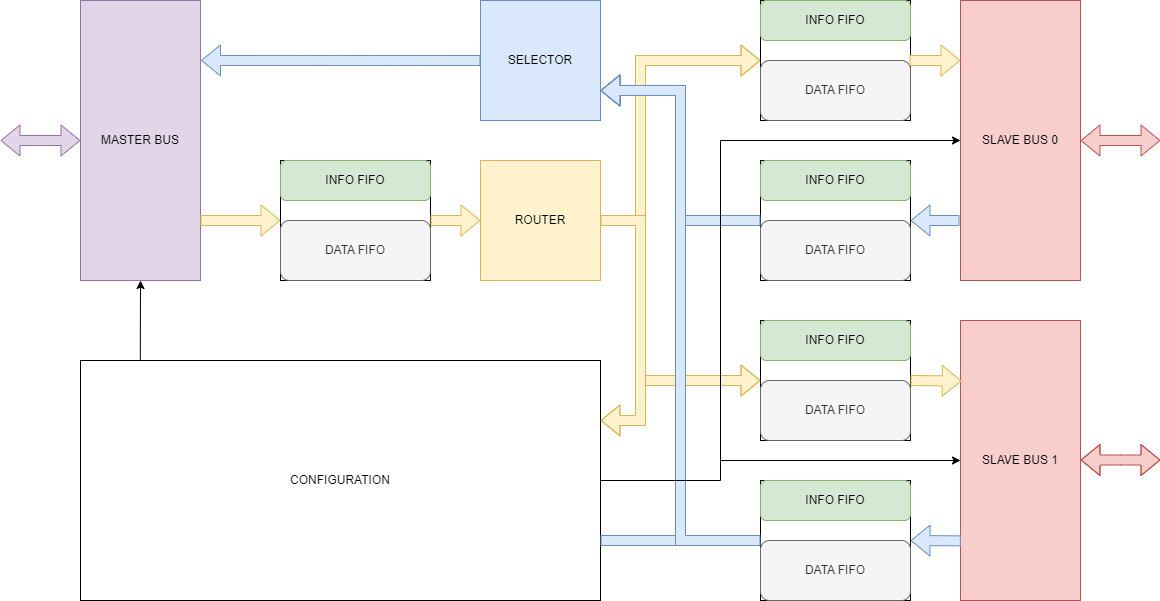

The diagram above was exported from draw.io. Its source (the exported page's mxGraphModel, read from the mxfile embedded in the PNG):
<mxGraphModel dx="1050" dy="570" grid="1" gridSize="10" guides="1" tooltips="1" connect="1" arrows="1" fold="1" page="1" pageScale="1" pageWidth="1169" pageHeight="827" math="0" shadow="0">
  <root>
    <mxCell id="0" />
    <mxCell id="1" parent="0" />
    <mxCell id="MNNxaANqcBhwwiQbUbgN-24" value="" style="shape=flexArrow;endArrow=classic;html=1;rounded=0;entryX=0;entryY=0.5;entryDx=0;entryDy=0;fillColor=#fff2cc;strokeColor=#d6b656;" parent="1" target="MNNxaANqcBhwwiQbUbgN-6" edge="1">
      <mxGeometry width="50" height="50" relative="1" as="geometry">
        <mxPoint x="600" y="260" as="sourcePoint" />
        <mxPoint x="760" y="290" as="targetPoint" />
        <Array as="points">
          <mxPoint x="640" y="260" />
          <mxPoint x="640" y="100" />
        </Array>
      </mxGeometry>
    </mxCell>
    <mxCell id="MNNxaANqcBhwwiQbUbgN-4" value="" style="rounded=0;whiteSpace=wrap;html=1;movable=1;resizable=1;rotatable=1;deletable=1;editable=1;locked=0;connectable=1;" parent="1" vertex="1">
      <mxGeometry x="280" y="200" width="150" height="120" as="geometry" />
    </mxCell>
    <mxCell id="MNNxaANqcBhwwiQbUbgN-1" value="MASTER BUS" style="rounded=0;whiteSpace=wrap;html=1;fillColor=#e1d5e7;strokeColor=#9673a6;" parent="1" vertex="1">
      <mxGeometry x="80" y="40" width="120" height="280" as="geometry" />
    </mxCell>
    <mxCell id="MNNxaANqcBhwwiQbUbgN-2" value="INFO FIFO" style="rounded=1;whiteSpace=wrap;html=1;movable=1;resizable=1;rotatable=1;deletable=1;editable=1;locked=0;connectable=1;fillColor=#d5e8d4;strokeColor=#82b366;" parent="1" vertex="1">
      <mxGeometry x="280" y="200" width="150" height="40" as="geometry" />
    </mxCell>
    <mxCell id="MNNxaANqcBhwwiQbUbgN-3" value="DATA FIFO" style="rounded=1;whiteSpace=wrap;html=1;movable=1;resizable=1;rotatable=1;deletable=1;editable=1;locked=0;connectable=1;fillColor=#f5f5f5;strokeColor=#666666;fontColor=#333333;" parent="1" vertex="1">
      <mxGeometry x="280" y="260" width="150" height="60" as="geometry" />
    </mxCell>
    <mxCell id="MNNxaANqcBhwwiQbUbgN-5" value="ROUTER" style="rounded=0;whiteSpace=wrap;html=1;fillColor=#fff2cc;strokeColor=#d6b656;" parent="1" vertex="1">
      <mxGeometry x="480" y="200" width="120" height="120" as="geometry" />
    </mxCell>
    <mxCell id="MNNxaANqcBhwwiQbUbgN-6" value="" style="rounded=0;whiteSpace=wrap;html=1;movable=1;resizable=1;rotatable=1;deletable=1;editable=1;locked=0;connectable=1;" parent="1" vertex="1">
      <mxGeometry x="760" y="40" width="150" height="120" as="geometry" />
    </mxCell>
    <mxCell id="MNNxaANqcBhwwiQbUbgN-7" value="INFO FIFO" style="rounded=1;whiteSpace=wrap;html=1;movable=1;resizable=1;rotatable=1;deletable=1;editable=1;locked=0;connectable=1;fillColor=#d5e8d4;strokeColor=#82b366;" parent="1" vertex="1">
      <mxGeometry x="760" y="40" width="150" height="40" as="geometry" />
    </mxCell>
    <mxCell id="MNNxaANqcBhwwiQbUbgN-8" value="DATA FIFO" style="rounded=1;whiteSpace=wrap;html=1;movable=1;resizable=1;rotatable=1;deletable=1;editable=1;locked=0;connectable=1;fillColor=#f5f5f5;strokeColor=#666666;fontColor=#333333;" parent="1" vertex="1">
      <mxGeometry x="760" y="100" width="150" height="60" as="geometry" />
    </mxCell>
    <mxCell id="MNNxaANqcBhwwiQbUbgN-9" value="" style="rounded=0;whiteSpace=wrap;html=1;movable=1;resizable=1;rotatable=1;deletable=1;editable=1;locked=0;connectable=1;" parent="1" vertex="1">
      <mxGeometry x="760" y="200" width="150" height="120" as="geometry" />
    </mxCell>
    <mxCell id="MNNxaANqcBhwwiQbUbgN-10" value="INFO FIFO" style="rounded=1;whiteSpace=wrap;html=1;movable=1;resizable=1;rotatable=1;deletable=1;editable=1;locked=0;connectable=1;fillColor=#d5e8d4;strokeColor=#82b366;" parent="1" vertex="1">
      <mxGeometry x="760" y="200" width="150" height="40" as="geometry" />
    </mxCell>
    <mxCell id="MNNxaANqcBhwwiQbUbgN-11" value="DATA FIFO" style="rounded=1;whiteSpace=wrap;html=1;movable=1;resizable=1;rotatable=1;deletable=1;editable=1;locked=0;connectable=1;fillColor=#f5f5f5;strokeColor=#666666;fontColor=#333333;" parent="1" vertex="1">
      <mxGeometry x="760" y="260" width="150" height="60" as="geometry" />
    </mxCell>
    <mxCell id="MNNxaANqcBhwwiQbUbgN-12" value="" style="rounded=0;whiteSpace=wrap;html=1;movable=1;resizable=1;rotatable=1;deletable=1;editable=1;locked=0;connectable=1;" parent="1" vertex="1">
      <mxGeometry x="760" y="360" width="150" height="120" as="geometry" />
    </mxCell>
    <mxCell id="MNNxaANqcBhwwiQbUbgN-13" value="INFO FIFO" style="rounded=1;whiteSpace=wrap;html=1;movable=1;resizable=1;rotatable=1;deletable=1;editable=1;locked=0;connectable=1;fillColor=#d5e8d4;strokeColor=#82b366;" parent="1" vertex="1">
      <mxGeometry x="760" y="360" width="150" height="40" as="geometry" />
    </mxCell>
    <mxCell id="MNNxaANqcBhwwiQbUbgN-14" value="DATA FIFO" style="rounded=1;whiteSpace=wrap;html=1;movable=1;resizable=1;rotatable=1;deletable=1;editable=1;locked=0;connectable=1;fillColor=#f5f5f5;strokeColor=#666666;fontColor=#333333;" parent="1" vertex="1">
      <mxGeometry x="760" y="420" width="150" height="60" as="geometry" />
    </mxCell>
    <mxCell id="MNNxaANqcBhwwiQbUbgN-15" value="" style="rounded=0;whiteSpace=wrap;html=1;movable=1;resizable=1;rotatable=1;deletable=1;editable=1;locked=0;connectable=1;" parent="1" vertex="1">
      <mxGeometry x="760" y="520" width="150" height="120" as="geometry" />
    </mxCell>
    <mxCell id="MNNxaANqcBhwwiQbUbgN-16" value="INFO FIFO" style="rounded=1;whiteSpace=wrap;html=1;movable=1;resizable=1;rotatable=1;deletable=1;editable=1;locked=0;connectable=1;fillColor=#d5e8d4;strokeColor=#82b366;" parent="1" vertex="1">
      <mxGeometry x="760" y="520" width="150" height="40" as="geometry" />
    </mxCell>
    <mxCell id="MNNxaANqcBhwwiQbUbgN-17" value="DATA FIFO" style="rounded=1;whiteSpace=wrap;html=1;movable=1;resizable=1;rotatable=1;deletable=1;editable=1;locked=0;connectable=1;fillColor=#f5f5f5;strokeColor=#666666;fontColor=#333333;" parent="1" vertex="1">
      <mxGeometry x="760" y="580" width="150" height="60" as="geometry" />
    </mxCell>
    <mxCell id="MNNxaANqcBhwwiQbUbgN-18" value="CONFIGURATION" style="rounded=0;whiteSpace=wrap;html=1;" parent="1" vertex="1">
      <mxGeometry x="80" y="400" width="520" height="240" as="geometry" />
    </mxCell>
    <mxCell id="MNNxaANqcBhwwiQbUbgN-19" value="SLAVE BUS 1" style="rounded=0;whiteSpace=wrap;html=1;fillColor=#f8cecc;strokeColor=#b85450;" parent="1" vertex="1">
      <mxGeometry x="960" y="360" width="120" height="280" as="geometry" />
    </mxCell>
    <mxCell id="MNNxaANqcBhwwiQbUbgN-20" value="SLAVE BUS 0" style="rounded=0;whiteSpace=wrap;html=1;fillColor=#f8cecc;strokeColor=#b85450;" parent="1" vertex="1">
      <mxGeometry x="960" y="40" width="120" height="280" as="geometry" />
    </mxCell>
    <mxCell id="MNNxaANqcBhwwiQbUbgN-21" value="SELECTOR" style="rounded=0;whiteSpace=wrap;html=1;fillColor=#dae8fc;strokeColor=#6c8ebf;" parent="1" vertex="1">
      <mxGeometry x="480" y="40" width="120" height="120" as="geometry" />
    </mxCell>
    <mxCell id="MNNxaANqcBhwwiQbUbgN-22" value="" style="shape=flexArrow;endArrow=classic;html=1;rounded=0;entryX=0;entryY=0.5;entryDx=0;entryDy=0;fillColor=#fff2cc;strokeColor=#d6b656;" parent="1" target="MNNxaANqcBhwwiQbUbgN-4" edge="1">
      <mxGeometry width="50" height="50" relative="1" as="geometry">
        <mxPoint x="200" y="260" as="sourcePoint" />
        <mxPoint x="550" y="330" as="targetPoint" />
      </mxGeometry>
    </mxCell>
    <mxCell id="MNNxaANqcBhwwiQbUbgN-23" value="" style="shape=flexArrow;endArrow=classic;html=1;rounded=0;exitX=1;exitY=0;exitDx=0;exitDy=0;fillColor=#fff2cc;strokeColor=#d6b656;" parent="1" source="MNNxaANqcBhwwiQbUbgN-3" edge="1">
      <mxGeometry width="50" height="50" relative="1" as="geometry">
        <mxPoint x="520" y="330" as="sourcePoint" />
        <mxPoint x="480" y="260" as="targetPoint" />
      </mxGeometry>
    </mxCell>
    <mxCell id="MNNxaANqcBhwwiQbUbgN-25" value="" style="shape=flexArrow;endArrow=classic;html=1;rounded=0;exitX=1;exitY=0.5;exitDx=0;exitDy=0;entryX=0;entryY=0;entryDx=0;entryDy=0;fillColor=#fff2cc;strokeColor=#d6b656;" parent="1" source="MNNxaANqcBhwwiQbUbgN-5" target="MNNxaANqcBhwwiQbUbgN-14" edge="1">
      <mxGeometry width="50" height="50" relative="1" as="geometry">
        <mxPoint x="710" y="340" as="sourcePoint" />
        <mxPoint x="760" y="290" as="targetPoint" />
        <Array as="points">
          <mxPoint x="640" y="260" />
          <mxPoint x="640" y="420" />
        </Array>
      </mxGeometry>
    </mxCell>
    <mxCell id="MNNxaANqcBhwwiQbUbgN-26" value="" style="shape=flexArrow;endArrow=classic;html=1;rounded=0;entryX=1;entryY=0.25;entryDx=0;entryDy=0;fillColor=#fff2cc;strokeColor=#d6b656;exitX=1;exitY=0.5;exitDx=0;exitDy=0;" parent="1" source="MNNxaANqcBhwwiQbUbgN-5" target="MNNxaANqcBhwwiQbUbgN-18" edge="1">
      <mxGeometry width="50" height="50" relative="1" as="geometry">
        <mxPoint x="640" y="420" as="sourcePoint" />
        <mxPoint x="770" y="460" as="targetPoint" />
        <Array as="points">
          <mxPoint x="640" y="260" />
          <mxPoint x="640" y="460" />
        </Array>
      </mxGeometry>
    </mxCell>
    <mxCell id="MNNxaANqcBhwwiQbUbgN-27" value="" style="shape=flexArrow;endArrow=classic;html=1;rounded=0;exitX=1;exitY=0;exitDx=0;exitDy=0;entryX=0.01;entryY=0.216;entryDx=0;entryDy=0;entryPerimeter=0;fillColor=#fff2cc;strokeColor=#d6b656;" parent="1" source="MNNxaANqcBhwwiQbUbgN-14" target="MNNxaANqcBhwwiQbUbgN-19" edge="1">
      <mxGeometry width="50" height="50" relative="1" as="geometry">
        <mxPoint x="730" y="410" as="sourcePoint" />
        <mxPoint x="780" y="360" as="targetPoint" />
      </mxGeometry>
    </mxCell>
    <mxCell id="MNNxaANqcBhwwiQbUbgN-28" value="" style="shape=flexArrow;endArrow=classic;html=1;rounded=0;exitX=0.003;exitY=0.787;exitDx=0;exitDy=0;entryX=1;entryY=0.5;entryDx=0;entryDy=0;exitPerimeter=0;fillColor=#dae8fc;strokeColor=#6c8ebf;" parent="1" source="MNNxaANqcBhwwiQbUbgN-19" target="MNNxaANqcBhwwiQbUbgN-15" edge="1">
      <mxGeometry width="50" height="50" relative="1" as="geometry">
        <mxPoint x="780" y="360" as="sourcePoint" />
        <mxPoint x="730" y="410" as="targetPoint" />
      </mxGeometry>
    </mxCell>
    <mxCell id="MNNxaANqcBhwwiQbUbgN-29" value="" style="shape=flexArrow;endArrow=classic;html=1;rounded=0;exitX=1;exitY=0;exitDx=0;exitDy=0;entryX=0.01;entryY=0.216;entryDx=0;entryDy=0;entryPerimeter=0;fillColor=#fff2cc;strokeColor=#d6b656;" parent="1" edge="1">
      <mxGeometry width="50" height="50" relative="1" as="geometry">
        <mxPoint x="909" y="100" as="sourcePoint" />
        <mxPoint x="960" y="100" as="targetPoint" />
      </mxGeometry>
    </mxCell>
    <mxCell id="MNNxaANqcBhwwiQbUbgN-30" value="" style="shape=flexArrow;endArrow=classic;html=1;rounded=0;exitX=1;exitY=0;exitDx=0;exitDy=0;entryX=1;entryY=0;entryDx=0;entryDy=0;fillColor=#dae8fc;strokeColor=#6c8ebf;" parent="1" target="MNNxaANqcBhwwiQbUbgN-11" edge="1">
      <mxGeometry width="50" height="50" relative="1" as="geometry">
        <mxPoint x="959" y="260" as="sourcePoint" />
        <mxPoint x="909" y="260" as="targetPoint" />
      </mxGeometry>
    </mxCell>
    <mxCell id="MNNxaANqcBhwwiQbUbgN-32" value="" style="shape=flexArrow;endArrow=classic;html=1;rounded=0;exitX=1;exitY=0.75;exitDx=0;exitDy=0;entryX=1;entryY=0.75;entryDx=0;entryDy=0;fillColor=#dae8fc;strokeColor=#6c8ebf;" parent="1" source="MNNxaANqcBhwwiQbUbgN-18" target="MNNxaANqcBhwwiQbUbgN-21" edge="1">
      <mxGeometry width="50" height="50" relative="1" as="geometry">
        <mxPoint x="730" y="560" as="sourcePoint" />
        <mxPoint x="780" y="510" as="targetPoint" />
        <Array as="points">
          <mxPoint x="680" y="580" />
          <mxPoint x="680" y="130" />
        </Array>
      </mxGeometry>
    </mxCell>
    <mxCell id="MNNxaANqcBhwwiQbUbgN-33" value="" style="shape=flexArrow;endArrow=classic;html=1;rounded=0;exitX=0;exitY=0.5;exitDx=0;exitDy=0;entryX=1;entryY=0.75;entryDx=0;entryDy=0;fillColor=#dae8fc;strokeColor=#6c8ebf;" parent="1" source="MNNxaANqcBhwwiQbUbgN-9" target="MNNxaANqcBhwwiQbUbgN-21" edge="1">
      <mxGeometry width="50" height="50" relative="1" as="geometry">
        <mxPoint x="730" y="430" as="sourcePoint" />
        <mxPoint x="780" y="380" as="targetPoint" />
        <Array as="points">
          <mxPoint x="680" y="260" />
          <mxPoint x="680" y="130" />
        </Array>
      </mxGeometry>
    </mxCell>
    <mxCell id="MNNxaANqcBhwwiQbUbgN-34" value="" style="shape=flexArrow;endArrow=classic;html=1;rounded=0;exitX=0;exitY=0;exitDx=0;exitDy=0;fillColor=#dae8fc;strokeColor=#6c8ebf;" parent="1" source="MNNxaANqcBhwwiQbUbgN-17" edge="1">
      <mxGeometry width="50" height="50" relative="1" as="geometry">
        <mxPoint x="730" y="530" as="sourcePoint" />
        <mxPoint x="600" y="130" as="targetPoint" />
        <Array as="points">
          <mxPoint x="680" y="580" />
          <mxPoint x="680" y="130" />
        </Array>
      </mxGeometry>
    </mxCell>
    <mxCell id="MNNxaANqcBhwwiQbUbgN-35" value="" style="endArrow=classic;html=1;rounded=0;exitX=1;exitY=0.5;exitDx=0;exitDy=0;entryX=0;entryY=0.5;entryDx=0;entryDy=0;" parent="1" source="MNNxaANqcBhwwiQbUbgN-18" target="MNNxaANqcBhwwiQbUbgN-20" edge="1">
      <mxGeometry width="50" height="50" relative="1" as="geometry">
        <mxPoint x="540" y="380" as="sourcePoint" />
        <mxPoint x="720" y="520" as="targetPoint" />
        <Array as="points">
          <mxPoint x="720" y="520" />
          <mxPoint x="720" y="180" />
        </Array>
      </mxGeometry>
    </mxCell>
    <mxCell id="MNNxaANqcBhwwiQbUbgN-36" value="" style="endArrow=classic;html=1;rounded=0;entryX=0;entryY=0.5;entryDx=0;entryDy=0;" parent="1" target="MNNxaANqcBhwwiQbUbgN-19" edge="1">
      <mxGeometry width="50" height="50" relative="1" as="geometry">
        <mxPoint x="720" y="500" as="sourcePoint" />
        <mxPoint x="590" y="330" as="targetPoint" />
      </mxGeometry>
    </mxCell>
    <mxCell id="MNNxaANqcBhwwiQbUbgN-37" value="" style="shape=flexArrow;endArrow=classic;html=1;rounded=0;entryX=1.004;entryY=0.214;entryDx=0;entryDy=0;exitX=0;exitY=0.5;exitDx=0;exitDy=0;entryPerimeter=0;fillColor=#dae8fc;strokeColor=#6c8ebf;" parent="1" source="MNNxaANqcBhwwiQbUbgN-21" target="MNNxaANqcBhwwiQbUbgN-1" edge="1">
      <mxGeometry width="50" height="50" relative="1" as="geometry">
        <mxPoint x="540" y="180" as="sourcePoint" />
        <mxPoint x="590" y="130" as="targetPoint" />
      </mxGeometry>
    </mxCell>
    <mxCell id="MNNxaANqcBhwwiQbUbgN-38" value="" style="endArrow=classic;html=1;rounded=0;exitX=0.115;exitY=-0.002;exitDx=0;exitDy=0;exitPerimeter=0;entryX=0.5;entryY=1;entryDx=0;entryDy=0;" parent="1" source="MNNxaANqcBhwwiQbUbgN-18" target="MNNxaANqcBhwwiQbUbgN-1" edge="1">
      <mxGeometry width="50" height="50" relative="1" as="geometry">
        <mxPoint x="730" y="310" as="sourcePoint" />
        <mxPoint x="780" y="260" as="targetPoint" />
      </mxGeometry>
    </mxCell>
    <mxCell id="MNNxaANqcBhwwiQbUbgN-39" value="" style="shape=flexArrow;endArrow=classic;startArrow=classic;html=1;rounded=0;entryX=0;entryY=0.5;entryDx=0;entryDy=0;fillColor=#e1d5e7;strokeColor=#9673a6;" parent="1" target="MNNxaANqcBhwwiQbUbgN-1" edge="1">
      <mxGeometry width="100" height="100" relative="1" as="geometry">
        <mxPoint y="180" as="sourcePoint" />
        <mxPoint x="330" y="190" as="targetPoint" />
      </mxGeometry>
    </mxCell>
    <mxCell id="MNNxaANqcBhwwiQbUbgN-40" value="" style="shape=flexArrow;endArrow=classic;startArrow=classic;html=1;rounded=0;entryX=1;entryY=0.5;entryDx=0;entryDy=0;fillColor=#f8cecc;strokeColor=#b85450;" parent="1" target="MNNxaANqcBhwwiQbUbgN-20" edge="1">
      <mxGeometry width="100" height="100" relative="1" as="geometry">
        <mxPoint x="1160" y="180" as="sourcePoint" />
        <mxPoint x="980" y="170" as="targetPoint" />
      </mxGeometry>
    </mxCell>
    <mxCell id="MNNxaANqcBhwwiQbUbgN-41" value="" style="shape=flexArrow;endArrow=classic;startArrow=classic;html=1;rounded=0;entryX=1;entryY=0.5;entryDx=0;entryDy=0;fillColor=#f8cecc;strokeColor=#b85450;" parent="1" edge="1">
      <mxGeometry width="100" height="100" relative="1" as="geometry">
        <mxPoint x="1160" y="499.52" as="sourcePoint" />
        <mxPoint x="1080" y="499.52" as="targetPoint" />
        <Array as="points">
          <mxPoint x="1120" y="499.52" />
        </Array>
      </mxGeometry>
    </mxCell>
  </root>
</mxGraphModel>